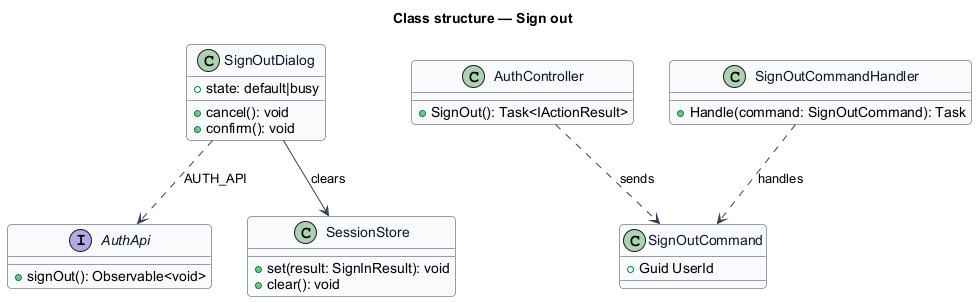

The diagram above was rendered by PlantUML. Its source (embedded in the PNG):
@startuml
skinparam backgroundColor #FFFFFF
skinparam shadowing false
skinparam roundcorner 8
skinparam defaultFontName Arial
skinparam ArrowColor #344054
skinparam class {
  BorderColor #344054
  FontColor #101828
  BackgroundColor #F9FAFB
}
title Class structure — Sign out

class SignOutDialog {
  +state: default|busy
  +cancel(): void
  +confirm(): void
}
interface AuthApi {
  +signOut(): Observable<void>
}
class SessionStore {
  +set(result: SignInResult): void
  +clear(): void
}
class AuthController {
  +SignOut(): Task<IActionResult>
}
class SignOutCommand {
  +Guid UserId
}
class SignOutCommandHandler {
  +Handle(command: SignOutCommand): Task
}

SignOutDialog ..> AuthApi : AUTH_API
SignOutDialog --> SessionStore : clears
AuthController ..> SignOutCommand : sends
SignOutCommandHandler ..> SignOutCommand : handles
@enduml